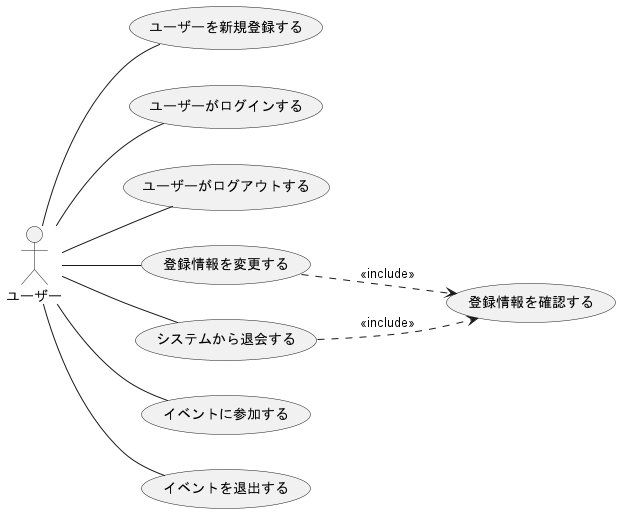

The diagram above was rendered by PlantUML. Its source (embedded in the PNG):
@startuml user_usecase(1)

left to right direction
actor ユーザー

ユーザー -- (ユーザーを新規登録する)
ユーザー -- (ユーザーがログインする)
ユーザー -- (ユーザーがログアウトする)
ユーザー -- (登録情報を変更する)
ユーザー -- (システムから退会する)
(登録情報を変更する) ..> (登録情報を確認する) : <<include>>
(システムから退会する) ..> (登録情報を確認する) : <<include>>
ユーザー -- (イベントに参加する)
ユーザー -- (イベントを退出する)


@enduml